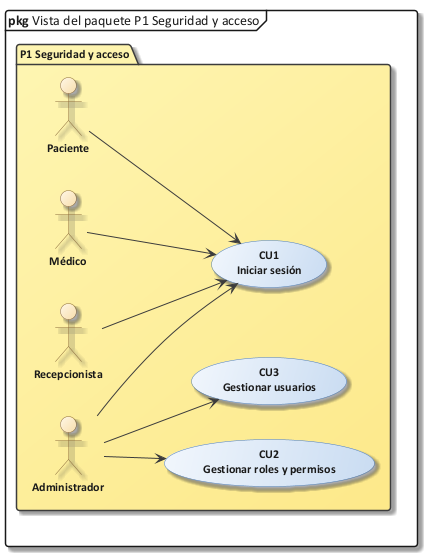

The diagram above was rendered by PlantUML. Its source (embedded in the PNG):
@startuml 27_vista_p1
!include C:/Users/Sergio Estaca Paco/Desktop/HeadSalud/Docs/diagramas/estilo_ea.iuml
skinparam PackageBackgroundColor #FFF6B3/#FDE98A
mainframe **pkg** Vista del paquete P1 Seguridad y acceso
skinparam packageStyle folder
left to right direction
package "P1 Seguridad y acceso" {
  actor "Administrador" as ADM
  actor "Recepcionista" as REC
  actor "Médico" as MED
  actor "Paciente" as PAC
  usecase "CU1\nIniciar sesión" as CU1
  usecase "CU2\nGestionar roles y permisos" as CU2
  usecase "CU3\nGestionar usuarios" as CU3
  ADM --> CU1
  REC --> CU1
  MED --> CU1
  PAC --> CU1
  ADM --> CU2
  ADM --> CU3
}
@enduml